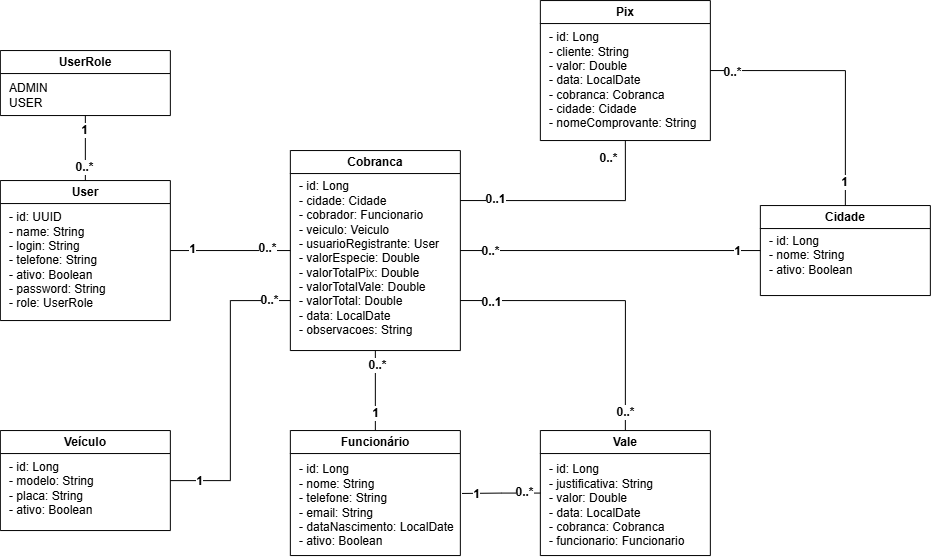

The diagram above was exported from draw.io. Its source (the exported page's mxGraphModel, read from the mxfile embedded in the PNG):
<mxGraphModel dx="1212" dy="733" grid="1" gridSize="10" guides="1" tooltips="1" connect="1" arrows="1" fold="1" page="1" pageScale="1" pageWidth="827" pageHeight="1169" math="0" shadow="0">
  <root>
    <mxCell id="0" />
    <mxCell id="1" parent="0" />
    <mxCell id="aM101U_Xa62yOrNG9-qB-16" edge="1" parent="1" source="aM101U_Xa62yOrNG9-qB-1" style="edgeStyle=orthogonalEdgeStyle;rounded=0;orthogonalLoop=1;jettySize=auto;html=1;exitX=1;exitY=0.5;exitDx=0;exitDy=0;entryX=0;entryY=0.5;entryDx=0;entryDy=0;endArrow=none;endFill=0;" target="aM101U_Xa62yOrNG9-qB-2">
      <mxGeometry relative="1" as="geometry" />
    </mxCell>
    <mxCell id="NGg6qVe0WO7ct36Itxgu-5" connectable="0" parent="aM101U_Xa62yOrNG9-qB-16" style="edgeLabel;html=1;align=center;verticalAlign=middle;resizable=0;points=[];fontStyle=1;fontSize=12;" value="0..*" vertex="1">
      <mxGeometry relative="1" x="0.8353" y="3" as="geometry">
        <mxPoint x="-14" as="offset" />
      </mxGeometry>
    </mxCell>
    <mxCell id="NGg6qVe0WO7ct36Itxgu-6" connectable="0" parent="aM101U_Xa62yOrNG9-qB-16" style="edgeLabel;html=1;align=center;verticalAlign=middle;resizable=0;points=[];fontStyle=1;fontSize=12;" value="1" vertex="1">
      <mxGeometry relative="1" x="-0.7746" y="2" as="geometry">
        <mxPoint x="9" as="offset" />
      </mxGeometry>
    </mxCell>
    <mxCell id="aM101U_Xa62yOrNG9-qB-1" parent="1" style="swimlane;whiteSpace=wrap;html=1;startSize=23;" value="User" vertex="1">
      <mxGeometry height="140" width="170" x="300" y="320" as="geometry" />
    </mxCell>
    <mxCell id="aM101U_Xa62yOrNG9-qB-21" parent="aM101U_Xa62yOrNG9-qB-1" style="text;html=1;whiteSpace=wrap;strokeColor=none;fillColor=none;align=left;verticalAlign=middle;rounded=0;" value="&lt;div style=&quot;&quot;&gt;- id: UUID&lt;br/&gt;- name: String&lt;br/&gt;- login: String&lt;br/&gt;- telefone: String&lt;br/&gt;- ativo: Boolean&lt;br/&gt;- password: String&lt;br/&gt;- role: UserRole&lt;/div&gt;" vertex="1">
      <mxGeometry height="100" width="155" x="7.5" y="30" as="geometry" />
    </mxCell>
    <mxCell id="aM101U_Xa62yOrNG9-qB-11" edge="1" parent="1" source="aM101U_Xa62yOrNG9-qB-2" style="edgeStyle=orthogonalEdgeStyle;rounded=0;orthogonalLoop=1;jettySize=auto;html=1;exitX=1;exitY=0.25;exitDx=0;exitDy=0;entryX=0.5;entryY=1;entryDx=0;entryDy=0;endArrow=none;endFill=0;" target="aM101U_Xa62yOrNG9-qB-10">
      <mxGeometry relative="1" as="geometry" />
    </mxCell>
    <mxCell id="NGg6qVe0WO7ct36Itxgu-1" connectable="0" parent="aM101U_Xa62yOrNG9-qB-11" style="edgeLabel;html=1;align=center;verticalAlign=middle;resizable=0;points=[];fontStyle=1;fontSize=12;" value="0..1" vertex="1">
      <mxGeometry relative="1" x="-0.7746" y="2" as="geometry">
        <mxPoint x="9" as="offset" />
      </mxGeometry>
    </mxCell>
    <mxCell id="NGg6qVe0WO7ct36Itxgu-4" connectable="0" parent="aM101U_Xa62yOrNG9-qB-11" style="edgeLabel;html=1;align=center;verticalAlign=middle;resizable=0;points=[];fontStyle=1;fontSize=12;" value="0..*" vertex="1">
      <mxGeometry relative="1" x="0.8477" y="2" as="geometry">
        <mxPoint x="-15" as="offset" />
      </mxGeometry>
    </mxCell>
    <mxCell id="NGg6qVe0WO7ct36Itxgu-16" edge="1" parent="1" source="aM101U_Xa62yOrNG9-qB-2" style="edgeStyle=orthogonalEdgeStyle;rounded=0;orthogonalLoop=1;jettySize=auto;html=1;exitX=1;exitY=0.5;exitDx=0;exitDy=0;entryX=0;entryY=0.5;entryDx=0;entryDy=0;endArrow=none;endFill=0;" target="aM101U_Xa62yOrNG9-qB-7">
      <mxGeometry relative="1" as="geometry" />
    </mxCell>
    <mxCell id="NGg6qVe0WO7ct36Itxgu-24" connectable="0" parent="NGg6qVe0WO7ct36Itxgu-16" style="edgeLabel;html=1;align=center;verticalAlign=middle;resizable=0;points=[];fontStyle=1;fontSize=12;" value="0..*" vertex="1">
      <mxGeometry relative="1" x="-0.8322" y="3" as="geometry">
        <mxPoint x="5" y="3" as="offset" />
      </mxGeometry>
    </mxCell>
    <mxCell id="NGg6qVe0WO7ct36Itxgu-25" connectable="0" parent="NGg6qVe0WO7ct36Itxgu-16" style="edgeLabel;html=1;align=center;verticalAlign=middle;resizable=0;points=[];fontStyle=1;fontSize=12;" value="1" vertex="1">
      <mxGeometry relative="1" x="0.8463" as="geometry">
        <mxPoint as="offset" />
      </mxGeometry>
    </mxCell>
    <mxCell id="NGg6qVe0WO7ct36Itxgu-17" edge="1" parent="1" source="aM101U_Xa62yOrNG9-qB-2" style="edgeStyle=orthogonalEdgeStyle;rounded=0;orthogonalLoop=1;jettySize=auto;html=1;entryX=0.5;entryY=0;entryDx=0;entryDy=0;endArrow=none;endFill=0;" target="aM101U_Xa62yOrNG9-qB-8">
      <mxGeometry relative="1" as="geometry" />
    </mxCell>
    <mxCell id="NGg6qVe0WO7ct36Itxgu-22" connectable="0" parent="NGg6qVe0WO7ct36Itxgu-17" style="edgeLabel;html=1;align=center;verticalAlign=middle;resizable=0;points=[];fontStyle=1;fontSize=12;" value="1" vertex="1">
      <mxGeometry relative="1" x="0.5485" as="geometry">
        <mxPoint as="offset" />
      </mxGeometry>
    </mxCell>
    <mxCell id="NGg6qVe0WO7ct36Itxgu-23" connectable="0" parent="NGg6qVe0WO7ct36Itxgu-17" style="edgeLabel;html=1;align=center;verticalAlign=middle;resizable=0;points=[];fontStyle=1;fontSize=12;" value="0..*" vertex="1">
      <mxGeometry relative="1" x="-0.6574" y="2" as="geometry">
        <mxPoint as="offset" />
      </mxGeometry>
    </mxCell>
    <mxCell id="aM101U_Xa62yOrNG9-qB-2" parent="1" style="swimlane;whiteSpace=wrap;html=1;startSize=23;" value="Cobranca" vertex="1">
      <mxGeometry height="200" width="170" x="590" y="290" as="geometry" />
    </mxCell>
    <mxCell id="aM101U_Xa62yOrNG9-qB-19" parent="aM101U_Xa62yOrNG9-qB-2" style="text;html=1;whiteSpace=wrap;strokeColor=none;fillColor=none;align=left;verticalAlign=middle;rounded=0;" value="&lt;div style=&quot;&quot;&gt;&lt;span style=&quot;background-color: transparent; color: light-dark(rgb(0, 0, 0), rgb(255, 255, 255));&quot;&gt;- id: Long&lt;br/&gt;- cidade: Cidade&lt;br/&gt;- cobrador: Funcionario&lt;br/&gt;- veiculo: Veiculo&lt;br/&gt;- usuarioRegistrante: User&lt;br/&gt;- valorEspecie: Double&lt;br/&gt;- valorTotalPix: Double&lt;br/&gt;- valorTotalVale: Double&lt;br/&gt;- valorTotal: Double&lt;br/&gt;- data: LocalDate&lt;br/&gt;- observacoes: String&lt;/span&gt;&lt;/div&gt;" vertex="1">
      <mxGeometry height="155" width="155" x="7.5" y="30" as="geometry" />
    </mxCell>
    <mxCell id="aM101U_Xa62yOrNG9-qB-18" edge="1" parent="1" source="aM101U_Xa62yOrNG9-qB-3" style="edgeStyle=orthogonalEdgeStyle;rounded=0;orthogonalLoop=1;jettySize=auto;html=1;exitX=0.5;exitY=1;exitDx=0;exitDy=0;entryX=0.5;entryY=0;entryDx=0;entryDy=0;endArrow=none;endFill=0;" target="aM101U_Xa62yOrNG9-qB-1">
      <mxGeometry relative="1" as="geometry" />
    </mxCell>
    <mxCell id="NGg6qVe0WO7ct36Itxgu-7" connectable="0" parent="aM101U_Xa62yOrNG9-qB-18" style="edgeLabel;html=1;align=center;verticalAlign=middle;resizable=0;points=[];fontStyle=1;fontSize=12;" value="0..*" vertex="1">
      <mxGeometry relative="1" x="0.6" y="-1" as="geometry">
        <mxPoint as="offset" />
      </mxGeometry>
    </mxCell>
    <mxCell id="NGg6qVe0WO7ct36Itxgu-8" connectable="0" parent="aM101U_Xa62yOrNG9-qB-18" style="edgeLabel;html=1;align=center;verticalAlign=middle;resizable=0;points=[];fontStyle=1;fontSize=12;" value="1" vertex="1">
      <mxGeometry relative="1" x="-0.6308" y="-1" as="geometry">
        <mxPoint y="3" as="offset" />
      </mxGeometry>
    </mxCell>
    <mxCell id="aM101U_Xa62yOrNG9-qB-3" parent="1" style="swimlane;whiteSpace=wrap;html=1;startSize=23;" value="UserRole" vertex="1">
      <mxGeometry height="65" width="170" x="300" y="190" as="geometry" />
    </mxCell>
    <mxCell id="aM101U_Xa62yOrNG9-qB-26" parent="aM101U_Xa62yOrNG9-qB-3" style="text;html=1;whiteSpace=wrap;strokeColor=none;fillColor=none;align=left;verticalAlign=middle;rounded=0;" value="ADMIN&lt;br&gt;USER" vertex="1">
      <mxGeometry height="30" width="60" x="7.5" y="30" as="geometry" />
    </mxCell>
    <mxCell id="NGg6qVe0WO7ct36Itxgu-18" edge="1" parent="1" source="aM101U_Xa62yOrNG9-qB-6" style="edgeStyle=orthogonalEdgeStyle;rounded=0;orthogonalLoop=1;jettySize=auto;html=1;entryX=0;entryY=0.75;entryDx=0;entryDy=0;endArrow=none;endFill=0;" target="aM101U_Xa62yOrNG9-qB-2">
      <mxGeometry relative="1" as="geometry" />
    </mxCell>
    <mxCell id="NGg6qVe0WO7ct36Itxgu-20" connectable="0" parent="NGg6qVe0WO7ct36Itxgu-18" style="edgeLabel;html=1;align=center;verticalAlign=middle;resizable=0;points=[];fontStyle=1;fontSize=12;" value="1" vertex="1">
      <mxGeometry relative="1" x="-0.8125" as="geometry">
        <mxPoint as="offset" />
      </mxGeometry>
    </mxCell>
    <mxCell id="NGg6qVe0WO7ct36Itxgu-21" connectable="0" parent="NGg6qVe0WO7ct36Itxgu-18" style="edgeLabel;html=1;align=center;verticalAlign=middle;resizable=0;points=[];fontStyle=1;fontSize=12;" value="0..*" vertex="1">
      <mxGeometry relative="1" x="0.858" y="1" as="geometry">
        <mxPoint as="offset" />
      </mxGeometry>
    </mxCell>
    <mxCell id="aM101U_Xa62yOrNG9-qB-6" parent="1" style="swimlane;whiteSpace=wrap;html=1;startSize=23;" value="Veículo" vertex="1">
      <mxGeometry height="100" width="170" x="300" y="570" as="geometry" />
    </mxCell>
    <mxCell id="aM101U_Xa62yOrNG9-qB-24" parent="aM101U_Xa62yOrNG9-qB-6" style="text;html=1;whiteSpace=wrap;strokeColor=none;fillColor=none;align=left;verticalAlign=middle;rounded=0;" value="&lt;div style=&quot;&quot;&gt;- id: Long&lt;br/&gt;- modelo: String&lt;br/&gt;- placa: String&lt;br/&gt;- ativo: Boolean&lt;/div&gt;" vertex="1">
      <mxGeometry height="65" width="155" x="7.5" y="25" as="geometry" />
    </mxCell>
    <mxCell id="NGg6qVe0WO7ct36Itxgu-15" edge="1" parent="1" source="aM101U_Xa62yOrNG9-qB-7" style="edgeStyle=orthogonalEdgeStyle;rounded=0;orthogonalLoop=1;jettySize=auto;html=1;entryX=1;entryY=0.5;entryDx=0;entryDy=0;exitX=0.5;exitY=0;exitDx=0;exitDy=0;endArrow=none;endFill=0;" target="aM101U_Xa62yOrNG9-qB-10">
      <mxGeometry relative="1" as="geometry" />
    </mxCell>
    <mxCell id="NGg6qVe0WO7ct36Itxgu-26" connectable="0" parent="NGg6qVe0WO7ct36Itxgu-15" style="edgeLabel;html=1;align=center;verticalAlign=middle;resizable=0;points=[];fontStyle=1;fontSize=12;" value="1" vertex="1">
      <mxGeometry relative="1" x="-0.8248" y="1" as="geometry">
        <mxPoint as="offset" />
      </mxGeometry>
    </mxCell>
    <mxCell id="NGg6qVe0WO7ct36Itxgu-27" connectable="0" parent="NGg6qVe0WO7ct36Itxgu-15" style="edgeLabel;html=1;align=center;verticalAlign=middle;resizable=0;points=[];fontStyle=1;fontSize=12;" value="0..*" vertex="1">
      <mxGeometry relative="1" x="0.8353" y="1" as="geometry">
        <mxPoint as="offset" />
      </mxGeometry>
    </mxCell>
    <mxCell id="aM101U_Xa62yOrNG9-qB-7" parent="1" style="swimlane;whiteSpace=wrap;html=1;startSize=23;" value="Cidade" vertex="1">
      <mxGeometry height="90" width="170" x="1060" y="345" as="geometry" />
    </mxCell>
    <mxCell id="aM101U_Xa62yOrNG9-qB-25" parent="aM101U_Xa62yOrNG9-qB-7" style="text;html=1;whiteSpace=wrap;strokeColor=none;fillColor=none;align=left;verticalAlign=middle;rounded=0;" value="&lt;div style=&quot;&quot;&gt;- id: Long&lt;br/&gt;- nome: String&lt;br/&gt;- ativo: Boolean&lt;/div&gt;" vertex="1">
      <mxGeometry height="50" width="155" x="7.5" y="25" as="geometry" />
    </mxCell>
    <mxCell id="aM101U_Xa62yOrNG9-qB-8" parent="1" style="swimlane;whiteSpace=wrap;html=1;startSize=23;" value="Funcionário" vertex="1">
      <mxGeometry height="125" width="170" x="590" y="570" as="geometry" />
    </mxCell>
    <mxCell id="aM101U_Xa62yOrNG9-qB-23" parent="aM101U_Xa62yOrNG9-qB-8" style="text;html=1;whiteSpace=wrap;strokeColor=none;fillColor=none;align=left;verticalAlign=middle;rounded=0;" value="&lt;div style=&quot;&quot;&gt;- id: Long&lt;br/&gt;- nome: String&lt;br/&gt;- telefone: String&lt;br/&gt;- email: String&lt;br/&gt;- dataNascimento: LocalDate&lt;br/&gt;- ativo: Boolean&lt;/div&gt;" vertex="1">
      <mxGeometry height="100" width="162.5" x="7.5" y="25" as="geometry" />
    </mxCell>
    <mxCell id="NGg6qVe0WO7ct36Itxgu-12" edge="1" parent="1" source="aM101U_Xa62yOrNG9-qB-9" style="edgeStyle=orthogonalEdgeStyle;rounded=0;orthogonalLoop=1;jettySize=auto;html=1;entryX=1;entryY=0.75;entryDx=0;entryDy=0;endArrow=none;endFill=0;exitX=0.5;exitY=0;exitDx=0;exitDy=0;" target="aM101U_Xa62yOrNG9-qB-2">
      <mxGeometry relative="1" as="geometry">
        <Array as="points">
          <mxPoint x="925" y="440" />
        </Array>
      </mxGeometry>
    </mxCell>
    <mxCell id="NGg6qVe0WO7ct36Itxgu-13" connectable="0" parent="NGg6qVe0WO7ct36Itxgu-12" style="edgeLabel;html=1;align=center;verticalAlign=middle;resizable=0;points=[];fontStyle=1;fontSize=12;" value="0..1" vertex="1">
      <mxGeometry relative="1" x="0.8308" y="1" as="geometry">
        <mxPoint x="6" as="offset" />
      </mxGeometry>
    </mxCell>
    <mxCell id="NGg6qVe0WO7ct36Itxgu-14" connectable="0" parent="NGg6qVe0WO7ct36Itxgu-12" style="edgeLabel;html=1;align=center;verticalAlign=middle;resizable=0;points=[];fontStyle=1;fontSize=12;" value="0..*" vertex="1">
      <mxGeometry relative="1" x="-0.8695" as="geometry">
        <mxPoint as="offset" />
      </mxGeometry>
    </mxCell>
    <mxCell id="aM101U_Xa62yOrNG9-qB-9" parent="1" style="swimlane;whiteSpace=wrap;html=1;startSize=23;" value="Vale" vertex="1">
      <mxGeometry height="125" width="170" x="840" y="570" as="geometry" />
    </mxCell>
    <mxCell id="aM101U_Xa62yOrNG9-qB-22" parent="aM101U_Xa62yOrNG9-qB-9" style="text;html=1;whiteSpace=wrap;strokeColor=none;fillColor=none;align=left;verticalAlign=middle;rounded=0;" value="&lt;div style=&quot;&quot;&gt;- id: Long&lt;br/&gt;- justificativa: String&lt;br/&gt;- valor: Double&lt;br/&gt;- data: LocalDate&lt;br/&gt;- cobranca: Cobranca&lt;br/&gt;- funcionario: Funcionario&lt;/div&gt;" vertex="1">
      <mxGeometry height="100" width="155" x="7.5" y="25" as="geometry" />
    </mxCell>
    <mxCell id="aM101U_Xa62yOrNG9-qB-10" parent="1" style="swimlane;whiteSpace=wrap;html=1;startSize=23;" value="Pix" vertex="1">
      <mxGeometry height="140" width="170" x="840" y="140" as="geometry" />
    </mxCell>
    <mxCell id="aM101U_Xa62yOrNG9-qB-20" parent="aM101U_Xa62yOrNG9-qB-10" style="text;html=1;whiteSpace=wrap;strokeColor=none;fillColor=none;align=left;verticalAlign=middle;rounded=0;" value="&lt;div style=&quot;&quot;&gt;- id: Long&lt;br/&gt;- cliente: String&lt;br/&gt;- valor: Double&lt;br/&gt;- data: LocalDate&lt;br/&gt;- cobranca: Cobranca&lt;br/&gt;- cidade: Cidade&lt;br/&gt;- nomeComprovante: String&lt;/div&gt;" vertex="1">
      <mxGeometry height="100" width="155" x="7.5" y="30" as="geometry" />
    </mxCell>
    <mxCell id="NGg6qVe0WO7ct36Itxgu-19" edge="1" parent="1" source="aM101U_Xa62yOrNG9-qB-9" style="edgeStyle=orthogonalEdgeStyle;rounded=0;orthogonalLoop=1;jettySize=auto;html=1;entryX=1.01;entryY=0.379;entryDx=0;entryDy=0;entryPerimeter=0;endArrow=none;endFill=0;" target="aM101U_Xa62yOrNG9-qB-23">
      <mxGeometry relative="1" as="geometry" />
    </mxCell>
    <mxCell id="NGg6qVe0WO7ct36Itxgu-28" connectable="0" parent="NGg6qVe0WO7ct36Itxgu-19" style="edgeLabel;html=1;align=center;verticalAlign=middle;resizable=0;points=[];fontStyle=1;fontSize=12;" value="1" vertex="1">
      <mxGeometry relative="1" x="0.6614" as="geometry">
        <mxPoint x="1" as="offset" />
      </mxGeometry>
    </mxCell>
    <mxCell id="NGg6qVe0WO7ct36Itxgu-29" connectable="0" parent="NGg6qVe0WO7ct36Itxgu-19" style="edgeLabel;html=1;align=center;verticalAlign=middle;resizable=0;points=[];fontStyle=1;fontSize=12;" value="0..*" vertex="1">
      <mxGeometry relative="1" x="-0.5935" y="-1" as="geometry">
        <mxPoint as="offset" />
      </mxGeometry>
    </mxCell>
  </root>
</mxGraphModel>